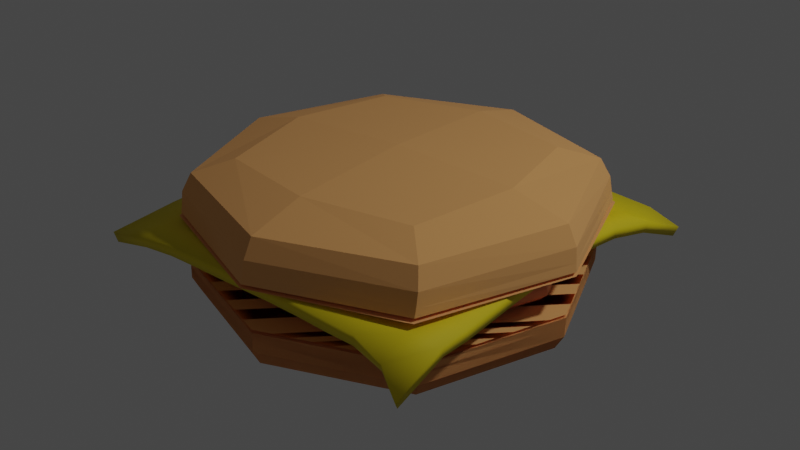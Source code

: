 # Source: hamburguer.blend  (saved by Blender 3.3.6; exported with 4.5.12 LTS)
import bpy
from mathutils import Matrix  # noqa: F401  (used for matrix-valued properties, if any)

bpy.ops.wm.read_factory_settings(use_empty=True)
scene = bpy.context.scene
scene.name = 'Scene'

# ---- collections
col_collection = bpy.data.collections.new('Collection'); scene.collection.children.link(col_collection)

# ---- materials (node trees are filled in below, after node groups)
mat_bunmaterial = bpy.data.materials.new('bunMaterial')
mat_bunmaterial.alpha_threshold = 0.0
mat_bunmaterial.use_transparent_shadow = False
mat_bunmaterial.roughness = 0.5
mat_bunmaterial.line_color = (0.0, 0.0, 0.0, 1.0)
mat_material = bpy.data.materials.new('Material')
mat_material.use_transparent_shadow = False
mat_cheesematerial = bpy.data.materials.new('cheeseMaterial')
mat_cheesematerial.use_transparent_shadow = False

# ---- node groups
ng_auto_smooth = bpy.data.node_groups.new('Auto Smooth', 'GeometryNodeTree')
_s = ng_auto_smooth.interface.new_socket(name='Geometry', in_out='OUTPUT', socket_type='NodeSocketGeometry')
_s = ng_auto_smooth.interface.new_socket(name='Geometry', in_out='INPUT', socket_type='NodeSocketGeometry')
_s = ng_auto_smooth.interface.new_socket(name='Angle', in_out='INPUT', socket_type='NodeSocketFloat')
_s.subtype = 'ANGLE'
_s.min_value = 0.0
_s.max_value = 3.142
ng_auto_smooth.is_modifier = True
_N = ng_auto_smooth.nodes; _L = ng_auto_smooth.links
n0 = _N.new('NodeGroupOutput'); n0.name = 'Group Output'; n0.location = (480, -100)
n1 = _N.new('NodeGroupInput'); n1.name = 'Group Input'; n1.location = (-420, -300)
n2 = _N.new('NodeGroupInput'); n2.name = 'Group Input.001'; n2.location = (-60, -100)
n3 = _N.new('GeometryNodeSetShadeSmooth'); n3.name = 'Set Shade Smooth'; n3.location = (120, -100)
n3.domain = 'EDGE'
n4 = _N.new('GeometryNodeSetShadeSmooth'); n4.name = 'Set Shade Smooth.001'; n4.location = (300, -100)
n5 = _N.new('GeometryNodeInputMeshEdgeAngle'); n5.name = 'Edge Angle'; n5.location = (-420, -220)
n6 = _N.new('GeometryNodeInputEdgeSmooth'); n6.name = 'Is Edge Smooth'; n6.location = (-60, -160)
n7 = _N.new('GeometryNodeInputShadeSmooth'); n7.name = 'Is Face Smooth'; n7.location = (-240, -340)
n8 = _N.new('FunctionNodeBooleanMath'); n8.name = 'Boolean Math'; n8.location = (-60, -220)
n9 = _N.new('FunctionNodeCompare'); n9.name = 'Compare'; n9.location = (-240, -180)
n9.operation = 'LESS_EQUAL'
_L.new(n5.outputs[0], n9.inputs[0])
_L.new(n4.outputs[0], n0.inputs[0])
_L.new(n1.outputs[1], n9.inputs[1])
_L.new(n9.outputs[0], n8.inputs[0])
_L.new(n7.outputs[0], n8.inputs[1])
_L.new(n2.outputs[0], n3.inputs[0])
_L.new(n6.outputs[0], n3.inputs[1])
_L.new(n3.outputs[0], n4.inputs[0])
_L.new(n8.outputs[0], n3.inputs[2])
n0.is_active_output = True

# ---- material node trees
mat_bunmaterial.use_nodes = True; mat_bunmaterial.node_tree.nodes.clear()
_N = mat_bunmaterial.node_tree.nodes; _L = mat_bunmaterial.node_tree.links
n0 = _N.new('ShaderNodeOutputMaterial'); n0.name = 'Material Output'; n0.location = (300, 300)
n1 = _N.new('ShaderNodeBsdfPrincipled'); n1.name = 'Principled BSDF'; n1.location = (10, 300)
n1.distribution = 'GGX'
n1.subsurface_method = 'RANDOM_WALK_SKIN'
n1.inputs[0].default_value = (0.906, 0.4392, 0.148, 1.0)
n1.inputs[2].default_value = 1.0
n1.inputs[3].default_value = 1.45
n1.inputs[27].default_value = (0.0, 0.0, 0.0, 1.0)
n1.inputs[28].default_value = 1.0
_L.new(n1.outputs[0], n0.inputs[0])
n0.is_active_output = True
mat_material.use_nodes = True; mat_material.node_tree.nodes.clear()
_N = mat_material.node_tree.nodes; _L = mat_material.node_tree.links
n0 = _N.new('ShaderNodeBsdfPrincipled'); n0.name = 'Principled BSDF'; n0.location = (10, 300)
n0.distribution = 'GGX'
n0.subsurface_method = 'RANDOM_WALK_SKIN'
n0.inputs[0].default_value = (0.8, 0.2413, 0.0891, 1.0)
n0.inputs[3].default_value = 1.45
n0.inputs[27].default_value = (0.0, 0.0, 0.0, 1.0)
n0.inputs[28].default_value = 1.0
n1 = _N.new('ShaderNodeOutputMaterial'); n1.name = 'Material Output'; n1.location = (300, 300)
_L.new(n0.outputs[0], n1.inputs[0])
n1.is_active_output = True
mat_cheesematerial.use_nodes = True; mat_cheesematerial.node_tree.nodes.clear()
_N = mat_cheesematerial.node_tree.nodes; _L = mat_cheesematerial.node_tree.links
n0 = _N.new('ShaderNodeBsdfPrincipled'); n0.name = 'Principled BSDF'; n0.location = (10, 300)
n0.distribution = 'GGX'
n0.subsurface_method = 'RANDOM_WALK_SKIN'
n0.inputs[0].default_value = (0.8, 0.6356, 0.0, 1.0)
n0.inputs[2].default_value = 0.7067
n0.inputs[3].default_value = 1.45
n0.inputs[27].default_value = (0.0, 0.0, 0.0, 1.0)
n0.inputs[28].default_value = 1.0
n1 = _N.new('ShaderNodeOutputMaterial'); n1.name = 'Material Output'; n1.location = (300, 300)
_L.new(n0.outputs[0], n1.inputs[0])
n1.is_active_output = True

# ---- world
world_world = bpy.data.worlds.new('World'); scene.world = world_world
world_world.use_nodes = True; world_world.node_tree.nodes.clear()
_N = world_world.node_tree.nodes; _L = world_world.node_tree.links
n0 = _N.new('ShaderNodeOutputWorld'); n0.name = 'World Output'; n0.location = (300, 300)
n1 = _N.new('ShaderNodeBackground'); n1.name = 'Background'; n1.location = (10, 300)
n1.inputs[0].default_value = (0.05088, 0.05088, 0.05088, 1.0)
_L.new(n1.outputs[0], n0.inputs[0])
n0.is_active_output = True
world_world.color = (0.05088, 0.05088, 0.05088)
world_world.use_sun_shadow = False
world_world.sun_shadow_jitter_overblur = 0.0

# ---- lights
light_point = bpy.data.lights.new('Point', 'POINT')
light_point.transmission_factor = 0.0
light_point.energy = 20.1
light_point.shadow_soft_size = 0.25
light_point.shadow_maximum_resolution = 0.006
light_point.use_absolute_resolution = True
light_point_001 = bpy.data.lights.new('Point.001', 'POINT')
light_point_001.color = (0.9725, 0.9793, 1.0)
light_point_001.transmission_factor = 0.0
light_point_001.energy = 800.0
light_point_001.shadow_soft_size = 0.25
light_point_001.shadow_maximum_resolution = 0.006
light_point_001.use_absolute_resolution = True

# ---- meshes
me_cube_001 = bpy.data.meshes.new('Cube.001')
me_cube_001.from_pydata([(-2.012, -2.003, 0.6271), (-2.0, -2.0, 1.036), (-2.012, 0.9968, 0.6271), (-2.0, 1.0, 1.036), (0.9883, -2.003, 0.6271), (1.0, -2.0, 1.036), (0.9883, 0.9968, 0.6271), (1.0, 1.0, 1.036), (-2.0, -2.0, 1.036), (-2.0, 1.0, 1.036), (1.0, 1.0, 1.036), (1.0, -2.0, 1.036), (-2.001, 0.9999, 0.8881), (0.9995, 0.9999, 0.8881), (0.9995, -2.0, 0.8881), (-2.001, -2.0, 0.8881), (-2.0, -2.0, 1.036), (-2.0, 1.0, 1.036), (1.0, -2.0, 1.036), (1.0, 1.0, 1.036)], [], [(8, 1, 3, 9), (9, 3, 7, 10), (10, 7, 5, 11), (11, 5, 1, 8), (2, 6, 4, 0), (7, 3, 1, 5), (14, 11, 8, 15), (13, 10, 11, 14), (12, 9, 10, 13), (15, 8, 9, 12), (0, 15, 12, 2), (2, 12, 13, 6), (6, 13, 14, 4), (4, 14, 15, 0), (19, 17, 16, 18)])
_uv = me_cube_001.uv_layers.new(name='UVMap')
_uv.uv.foreach_set('vector', [0.625, 0.0, 0.625, 0.0, 0.625, 0.25, 0.625, 0.25, 0.625, 0.25, 0.625, 0.25, 0.625, 0.5, 0.625, 0.5, 0.625, 0.5, 0.625, 0.5, 0.625, 0.75, 0.625, 0.75, 0.625, 0.75, 0.625, 0.75, 0.625, 1.0, 0.625, 1.0, 0.125, 0.5, 0.375, 0.5, 0.375, 0.75, 0.125, 0.75, 0.625, 0.5, 0.875, 0.5, 0.875, 0.75, 0.625, 0.75, 0.5375, 0.75, 0.625, 0.75, 0.625, 1.0, 0.5375, 1.0, 0.5375, 0.5, 0.625, 0.5, 0.625, 0.75, 0.5375, 0.75, 0.5375, 0.25, 0.625, 0.25, 0.625, 0.5, 0.5375, 0.5, 0.5375, 0.0, 0.625, 0.0, 0.625, 0.25, 0.5375, 0.25, 0.375, 0.0, 0.5375, 0.0, 0.5375, 0.25, 0.375, 0.25, 0.375, 0.25, 0.5375, 0.25, 0.5375, 0.5, 0.375, 0.5, 0.375, 0.5, 0.5375, 0.5, 0.5375, 0.75, 0.375, 0.75, 0.375, 0.75, 0.5375, 0.75, 0.5375, 1.0, 0.375, 1.0, 0.625, 0.5, 0.875, 0.5, 0.875, 0.75, 0.625, 0.75])
me_cube_001.materials.append(mat_bunmaterial)
me_cube_001.update()
me_cube_003 = bpy.data.meshes.new('Cube.003')
me_cube_003.from_pydata([(-1.843, -1.549, 0.9181), (-1.815, -1.657, 1.188), (-1.718, 0.5644, 0.8871), (-1.766, 0.7011, 1.196), (0.8605, -1.783, 0.9284), (0.809, -1.807, 1.216), (0.8144, 0.8059, 0.9203), (0.8103, 0.7888, 1.216), (-1.815, -1.657, 1.188), (-1.766, 0.7011, 1.196), (0.8103, 0.7888, 1.216), (0.809, -1.807, 1.216), (-1.79, 0.6991, 1.102), (0.8587, 0.8376, 1.149), (0.8683, -1.87, 1.149), (-1.845, -1.672, 1.101), (-1.815, -1.657, 1.188), (-1.766, 0.7011, 1.196), (0.809, -1.807, 1.216), (0.8103, 0.7888, 1.216), (-1.745, 0.6421, 1.002), (0.8717, 0.8607, 1.073), (0.9054, -1.883, 1.074), (-1.845, -1.643, 1.03)], [], [(8, 1, 3, 9), (9, 3, 7, 10), (10, 7, 5, 11), (11, 5, 1, 8), (2, 6, 4, 0), (7, 3, 1, 5), (14, 11, 8, 15), (13, 10, 11, 14), (12, 9, 10, 13), (15, 8, 9, 12), (23, 15, 12, 20), (20, 12, 13, 21), (21, 13, 14, 22), (22, 14, 15, 23), (19, 17, 16, 18), (4, 22, 23, 0), (6, 21, 22, 4), (2, 20, 21, 6), (0, 23, 20, 2)])
_uv = me_cube_003.uv_layers.new(name='UVMap')
_uv.uv.foreach_set('vector', [0.625, 0.0, 0.625, 0.0, 0.625, 0.25, 0.625, 0.25, 0.625, 0.25, 0.625, 0.25, 0.625, 0.5, 0.625, 0.5, 0.625, 0.5, 0.625, 0.5, 0.625, 0.75, 0.625, 0.75, 0.625, 0.75, 0.625, 0.75, 0.625, 1.0, 0.625, 1.0, 0.125, 0.5, 0.375, 0.5, 0.375, 0.75, 0.125, 0.75, 0.625, 0.5, 0.875, 0.5, 0.875, 0.75, 0.625, 0.75, 0.5375, 0.75, 0.625, 0.75, 0.625, 1.0, 0.5375, 1.0, 0.5375, 0.5, 0.625, 0.5, 0.625, 0.75, 0.5375, 0.75, 0.5375, 0.25, 0.625, 0.25, 0.625, 0.5, 0.5375, 0.5, 0.5375, 0.0, 0.625, 0.0, 0.625, 0.25, 0.5375, 0.25, 0.4827, 0.0, 0.5375, 0.0, 0.5375, 0.25, 0.4827, 0.25, 0.4827, 0.25, 0.5375, 0.25, 0.5375, 0.5, 0.4827, 0.5, 0.4827, 0.5, 0.5375, 0.5, 0.5375, 0.75, 0.4827, 0.75, 0.4827, 0.75, 0.5375, 0.75, 0.5375, 1.0, 0.4827, 1.0, 0.625, 0.5, 0.875, 0.5, 0.875, 0.75, 0.625, 0.75, 0.375, 0.75, 0.4827, 0.75, 0.4827, 1.0, 0.375, 1.0, 0.375, 0.5, 0.4827, 0.5, 0.4827, 0.75, 0.375, 0.75, 0.375, 0.25, 0.4827, 0.25, 0.4827, 0.5, 0.375, 0.5, 0.375, 0.0, 0.4827, 0.0, 0.4827, 0.25, 0.375, 0.25])
me_cube_003.materials.append(mat_material)
me_cube_003.update()
me_plane = bpy.data.meshes.new('Plane')
me_plane.from_pydata([(-0.5978, -4.806, -0.4596), (2.04, -4.943, -0.5946), (-0.5978, -2.313, -0.4596), (2.303, -2.169, -0.5073), (-0.4617, -2.566, -0.365), (-0.3877, -2.818, -0.3106), (-0.3646, -3.06, -0.293), (-0.3637, -3.288, -0.2928), (-0.3637, -3.514, -0.2928), (-0.3637, -3.741, -0.2928), (-0.3632, -3.968, -0.2903), (-0.3696, -4.199, -0.2881), (-0.4108, -4.419, -0.3171), (-0.4883, -4.62, -0.3787), (-0.2365, -4.832, -0.3674), (0.06421, -4.856, -0.3138), (0.3149, -4.872, -0.2939), (0.5426, -4.874, -0.2928), (0.7692, -4.874, -0.2928), (0.9957, -4.874, -0.2932), (1.222, -4.874, -0.2994), (1.45, -4.876, -0.3114), (1.678, -4.877, -0.3239), (1.898, -4.898, -0.417), (2.134, -4.65, -0.3303), (2.133, -4.423, -0.3227), (2.132, -4.195, -0.3102), (2.13, -3.968, -0.2987), (2.129, -3.741, -0.2932), (2.129, -3.514, -0.2928), (2.129, -3.288, -0.2928), (2.128, -3.06, -0.2938), (2.156, -2.807, -0.3107), (2.239, -2.525, -0.3569), (2.123, -2.282, -0.365), (1.837, -2.336, -0.312), (1.531, -2.366, -0.2915), (1.235, -2.379, -0.2921), (0.9958, -2.381, -0.2928), (0.7692, -2.381, -0.2928), (0.5426, -2.381, -0.2928), (0.3151, -2.38, -0.293), (0.06486, -2.365, -0.3107), (-0.2359, -2.34, -0.3646), (-0.2079, -4.626, -0.3354), (-0.1558, -4.43, -0.268), (-0.1305, -4.21, -0.2503), (-0.1353, -3.971, -0.2835), (-0.1371, -3.741, -0.2928), (-0.1371, -3.514, -0.2928), (-0.1371, -3.288, -0.2928), (-0.1368, -3.061, -0.2902), (-0.148, -2.825, -0.2905), (-0.1921, -2.578, -0.324), (0.0728, -4.64, -0.2975), (0.09398, -4.434, -0.2524), (0.09809, -4.21, -0.2492), (0.09131, -3.971, -0.2835), (0.08945, -3.741, -0.2928), (0.08945, -3.514, -0.2928), (0.08945, -3.288, -0.2928), (0.09011, -3.062, -0.2897), (0.09002, -2.835, -0.2803), (0.07846, -2.598, -0.2906), (0.3163, -4.648, -0.2905), (0.3179, -4.424, -0.2836), (0.3179, -4.197, -0.2832), (0.3165, -3.968, -0.2902), (0.316, -3.741, -0.2928), (0.316, -3.514, -0.2928), (0.316, -3.288, -0.2928), (0.3162, -3.061, -0.292), (0.3167, -2.835, -0.2896), (0.3164, -2.608, -0.2903), (0.5426, -4.647, -0.2928), (0.5426, -4.42, -0.2928), (0.5426, -4.194, -0.2928), (0.5426, -3.967, -0.2928), (0.5426, -3.741, -0.2928), (0.5426, -3.514, -0.2928), (0.5426, -3.288, -0.2928), (0.5426, -3.061, -0.2928), (0.5426, -2.834, -0.2928), (0.5426, -2.608, -0.2928), (0.7692, -4.647, -0.2928), (0.7692, -4.42, -0.2928), (0.7692, -4.194, -0.2928), (0.7692, -3.967, -0.2928), (0.7692, -3.741, -0.2928), (0.7692, -3.514, -0.2928), (0.7692, -3.288, -0.2928), (0.7692, -3.061, -0.2928), (0.7692, -2.834, -0.2928), (0.7692, -2.608, -0.2928), (0.9958, -4.647, -0.2934), (0.9958, -4.42, -0.2931), (0.9958, -4.194, -0.2928), (0.9958, -3.967, -0.2928), (0.9958, -3.741, -0.2928), (0.9958, -3.514, -0.2928), (0.9958, -3.288, -0.2928), (0.9958, -3.061, -0.2928), (0.9958, -2.834, -0.2928), (0.9958, -2.608, -0.2928), (1.222, -4.648, -0.2999), (1.222, -4.421, -0.2978), (1.222, -4.194, -0.2948), (1.222, -3.967, -0.2929), (1.222, -3.741, -0.2928), (1.222, -3.514, -0.2928), (1.222, -3.288, -0.2928), (1.222, -3.061, -0.2928), (1.222, -2.834, -0.2928), (1.226, -2.607, -0.2926), (1.45, -4.649, -0.3124), (1.45, -4.422, -0.3079), (1.449, -4.195, -0.3005), (1.449, -3.968, -0.2948), (1.449, -3.741, -0.2928), (1.449, -3.514, -0.2928), (1.449, -3.288, -0.2928), (1.449, -3.061, -0.2928), (1.46, -2.832, -0.2922), (1.501, -2.598, -0.2906), (1.678, -4.65, -0.3253), (1.678, -4.423, -0.3187), (1.677, -4.195, -0.3076), (1.676, -3.968, -0.2977), (1.675, -3.741, -0.2931), (1.675, -3.514, -0.2928), (1.675, -3.288, -0.2928), (1.676, -3.061, -0.2928), (1.715, -2.824, -0.2934), (1.785, -2.575, -0.3034), (1.906, -4.651, -0.3327), (1.906, -4.423, -0.3247), (1.905, -4.195, -0.3116), (1.903, -3.968, -0.2995), (1.902, -3.741, -0.2934), (1.902, -3.514, -0.2928), (1.902, -3.288, -0.2928), (1.905, -3.06, -0.2929), (1.95, -2.811, -0.3037), (2.043, -2.542, -0.3333)], [], [(143, 33, 3, 34), (4, 53, 43, 2), (53, 63, 42, 43), (63, 73, 41, 42), (73, 83, 40, 41), (83, 93, 39, 40), (93, 103, 38, 39), (103, 113, 37, 38), (113, 123, 36, 37), (123, 133, 35, 36), (133, 143, 34, 35), (0, 14, 44, 13), (13, 44, 45, 12), (12, 45, 46, 11), (11, 46, 47, 10), (10, 47, 48, 9), (9, 48, 49, 8), (8, 49, 50, 7), (7, 50, 51, 6), (6, 51, 52, 5), (5, 52, 53, 4), (14, 15, 54, 44), (44, 54, 55, 45), (45, 55, 56, 46), (46, 56, 57, 47), (47, 57, 58, 48), (48, 58, 59, 49), (49, 59, 60, 50), (50, 60, 61, 51), (51, 61, 62, 52), (52, 62, 63, 53), (15, 16, 64, 54), (54, 64, 65, 55), (55, 65, 66, 56), (56, 66, 67, 57), (57, 67, 68, 58), (58, 68, 69, 59), (59, 69, 70, 60), (60, 70, 71, 61), (61, 71, 72, 62), (62, 72, 73, 63), (16, 17, 74, 64), (64, 74, 75, 65), (65, 75, 76, 66), (66, 76, 77, 67), (67, 77, 78, 68), (68, 78, 79, 69), (69, 79, 80, 70), (70, 80, 81, 71), (71, 81, 82, 72), (72, 82, 83, 73), (17, 18, 84, 74), (74, 84, 85, 75), (75, 85, 86, 76), (76, 86, 87, 77), (77, 87, 88, 78), (78, 88, 89, 79), (79, 89, 90, 80), (80, 90, 91, 81), (81, 91, 92, 82), (82, 92, 93, 83), (18, 19, 94, 84), (84, 94, 95, 85), (85, 95, 96, 86), (86, 96, 97, 87), (87, 97, 98, 88), (88, 98, 99, 89), (89, 99, 100, 90), (90, 100, 101, 91), (91, 101, 102, 92), (92, 102, 103, 93), (19, 20, 104, 94), (94, 104, 105, 95), (95, 105, 106, 96), (96, 106, 107, 97), (97, 107, 108, 98), (98, 108, 109, 99), (99, 109, 110, 100), (100, 110, 111, 101), (101, 111, 112, 102), (102, 112, 113, 103), (20, 21, 114, 104), (104, 114, 115, 105), (105, 115, 116, 106), (106, 116, 117, 107), (107, 117, 118, 108), (108, 118, 119, 109), (109, 119, 120, 110), (110, 120, 121, 111), (111, 121, 122, 112), (112, 122, 123, 113), (21, 22, 124, 114), (114, 124, 125, 115), (115, 125, 126, 116), (116, 126, 127, 117), (117, 127, 128, 118), (118, 128, 129, 119), (119, 129, 130, 120), (120, 130, 131, 121), (121, 131, 132, 122), (122, 132, 133, 123), (22, 23, 134, 124), (124, 134, 135, 125), (125, 135, 136, 126), (126, 136, 137, 127), (127, 137, 138, 128), (128, 138, 139, 129), (129, 139, 140, 130), (130, 140, 141, 131), (131, 141, 142, 132), (132, 142, 143, 133), (23, 1, 24, 134), (134, 24, 25, 135), (135, 25, 26, 136), (136, 26, 27, 137), (137, 27, 28, 138), (138, 28, 29, 139), (139, 29, 30, 140), (140, 30, 31, 141), (141, 31, 32, 142), (142, 32, 33, 143)])
me_plane.polygons.foreach_set('use_smooth', [True] * 121)
_uv = me_plane.uv_layers.new(name='UVMap')
_uv.uv.foreach_set('vector', [0.9091, 0.9091, 1.0, 0.9091, 1.0, 1.0, 0.9091, 1.0, 0.0, 0.9091, 0.09091, 0.9091, 0.09091, 1.0, 0.0, 1.0, 0.09091, 0.9091, 0.1818, 0.9091, 0.1818, 1.0, 0.09091, 1.0, 0.1818, 0.9091, 0.2727, 0.9091, 0.2727, 1.0, 0.1818, 1.0, 0.2727, 0.9091, 0.3636, 0.9091, 0.3636, 1.0, 0.2727, 1.0, 0.3636, 0.9091, 0.4545, 0.9091, 0.4545, 1.0, 0.3636, 1.0, 0.4545, 0.9091, 0.5455, 0.9091, 0.5455, 1.0, 0.4545, 1.0, 0.5455, 0.9091, 0.6364, 0.9091, 0.6364, 1.0, 0.5455, 1.0, 0.6364, 0.9091, 0.7273, 0.9091, 0.7273, 1.0, 0.6364, 1.0, 0.7273, 0.9091, 0.8182, 0.9091, 0.8182, 1.0, 0.7273, 1.0, 0.8182, 0.9091, 0.9091, 0.9091, 0.9091, 1.0, 0.8182, 1.0, 0.0, 0.0, 0.09091, 0.0, 0.09091, 0.09091, 0.0, 0.09091, 0.0, 0.09091, 0.09091, 0.09091, 0.09091, 0.1818, 0.0, 0.1818, 0.0, 0.1818, 0.09091, 0.1818, 0.09091, 0.2727, 0.0, 0.2727, 0.0, 0.2727, 0.09091, 0.2727, 0.09091, 0.3636, 0.0, 0.3636, 0.0, 0.3636, 0.09091, 0.3636, 0.09091, 0.4545, 0.0, 0.4545, 0.0, 0.4545, 0.09091, 0.4545, 0.09091, 0.5455, 0.0, 0.5455, 0.0, 0.5455, 0.09091, 0.5455, 0.09091, 0.6364, 0.0, 0.6364, 0.0, 0.6364, 0.09091, 0.6364, 0.09091, 0.7273, 0.0, 0.7273, 0.0, 0.7273, 0.09091, 0.7273, 0.09091, 0.8182, 0.0, 0.8182, 0.0, 0.8182, 0.09091, 0.8182, 0.09091, 0.9091, 0.0, 0.9091, 0.09091, 0.0, 0.1818, 0.0, 0.1818, 0.09091, 0.09091, 0.09091, 0.09091, 0.09091, 0.1818, 0.09091, 0.1818, 0.1818, 0.09091, 0.1818, 0.09091, 0.1818, 0.1818, 0.1818, 0.1818, 0.2727, 0.09091, 0.2727, 0.09091, 0.2727, 0.1818, 0.2727, 0.1818, 0.3636, 0.09091, 0.3636, 0.09091, 0.3636, 0.1818, 0.3636, 0.1818, 0.4545, 0.09091, 0.4545, 0.09091, 0.4545, 0.1818, 0.4545, 0.1818, 0.5455, 0.09091, 0.5455, 0.09091, 0.5455, 0.1818, 0.5455, 0.1818, 0.6364, 0.09091, 0.6364, 0.09091, 0.6364, 0.1818, 0.6364, 0.1818, 0.7273, 0.09091, 0.7273, 0.09091, 0.7273, 0.1818, 0.7273, 0.1818, 0.8182, 0.09091, 0.8182, 0.09091, 0.8182, 0.1818, 0.8182, 0.1818, 0.9091, 0.09091, 0.9091, 0.1818, 0.0, 0.2727, 0.0, 0.2727, 0.09091, 0.1818, 0.09091, 0.1818, 0.09091, 0.2727, 0.09091, 0.2727, 0.1818, 0.1818, 0.1818, 0.1818, 0.1818, 0.2727, 0.1818, 0.2727, 0.2727, 0.1818, 0.2727, 0.1818, 0.2727, 0.2727, 0.2727, 0.2727, 0.3636, 0.1818, 0.3636, 0.1818, 0.3636, 0.2727, 0.3636, 0.2727, 0.4545, 0.1818, 0.4545, 0.1818, 0.4545, 0.2727, 0.4545, 0.2727, 0.5455, 0.1818, 0.5455, 0.1818, 0.5455, 0.2727, 0.5455, 0.2727, 0.6364, 0.1818, 0.6364, 0.1818, 0.6364, 0.2727, 0.6364, 0.2727, 0.7273, 0.1818, 0.7273, 0.1818, 0.7273, 0.2727, 0.7273, 0.2727, 0.8182, 0.1818, 0.8182, 0.1818, 0.8182, 0.2727, 0.8182, 0.2727, 0.9091, 0.1818, 0.9091, 0.2727, 0.0, 0.3636, 0.0, 0.3636, 0.09091, 0.2727, 0.09091, 0.2727, 0.09091, 0.3636, 0.09091, 0.3636, 0.1818, 0.2727, 0.1818, 0.2727, 0.1818, 0.3636, 0.1818, 0.3636, 0.2727, 0.2727, 0.2727, 0.2727, 0.2727, 0.3636, 0.2727, 0.3636, 0.3636, 0.2727, 0.3636, 0.2727, 0.3636, 0.3636, 0.3636, 0.3636, 0.4545, 0.2727, 0.4545, 0.2727, 0.4545, 0.3636, 0.4545, 0.3636, 0.5455, 0.2727, 0.5455, 0.2727, 0.5455, 0.3636, 0.5455, 0.3636, 0.6364, 0.2727, 0.6364, 0.2727, 0.6364, 0.3636, 0.6364, 0.3636, 0.7273, 0.2727, 0.7273, 0.2727, 0.7273, 0.3636, 0.7273, 0.3636, 0.8182, 0.2727, 0.8182, 0.2727, 0.8182, 0.3636, 0.8182, 0.3636, 0.9091, 0.2727, 0.9091, 0.3636, 0.0, 0.4545, 0.0, 0.4545, 0.09091, 0.3636, 0.09091, 0.3636, 0.09091, 0.4545, 0.09091, 0.4545, 0.1818, 0.3636, 0.1818, 0.3636, 0.1818, 0.4545, 0.1818, 0.4545, 0.2727, 0.3636, 0.2727, 0.3636, 0.2727, 0.4545, 0.2727, 0.4545, 0.3636, 0.3636, 0.3636, 0.3636, 0.3636, 0.4545, 0.3636, 0.4545, 0.4545, 0.3636, 0.4545, 0.3636, 0.4545, 0.4545, 0.4545, 0.4545, 0.5455, 0.3636, 0.5455, 0.3636, 0.5455, 0.4545, 0.5455, 0.4545, 0.6364, 0.3636, 0.6364, 0.3636, 0.6364, 0.4545, 0.6364, 0.4545, 0.7273, 0.3636, 0.7273, 0.3636, 0.7273, 0.4545, 0.7273, 0.4545, 0.8182, 0.3636, 0.8182, 0.3636, 0.8182, 0.4545, 0.8182, 0.4545, 0.9091, 0.3636, 0.9091, 0.4545, 0.0, 0.5455, 0.0, 0.5455, 0.09091, 0.4545, 0.09091, 0.4545, 0.09091, 0.5455, 0.09091, 0.5455, 0.1818, 0.4545, 0.1818, 0.4545, 0.1818, 0.5455, 0.1818, 0.5455, 0.2727, 0.4545, 0.2727, 0.4545, 0.2727, 0.5455, 0.2727, 0.5455, 0.3636, 0.4545, 0.3636, 0.4545, 0.3636, 0.5455, 0.3636, 0.5455, 0.4545, 0.4545, 0.4545, 0.4545, 0.4545, 0.5455, 0.4545, 0.5455, 0.5455, 0.4545, 0.5455, 0.4545, 0.5455, 0.5455, 0.5455, 0.5455, 0.6364, 0.4545, 0.6364, 0.4545, 0.6364, 0.5455, 0.6364, 0.5455, 0.7273, 0.4545, 0.7273, 0.4545, 0.7273, 0.5455, 0.7273, 0.5455, 0.8182, 0.4545, 0.8182, 0.4545, 0.8182, 0.5455, 0.8182, 0.5455, 0.9091, 0.4545, 0.9091, 0.5455, 0.0, 0.6364, 0.0, 0.6364, 0.09091, 0.5455, 0.09091, 0.5455, 0.09091, 0.6364, 0.09091, 0.6364, 0.1818, 0.5455, 0.1818, 0.5455, 0.1818, 0.6364, 0.1818, 0.6364, 0.2727, 0.5455, 0.2727, 0.5455, 0.2727, 0.6364, 0.2727, 0.6364, 0.3636, 0.5455, 0.3636, 0.5455, 0.3636, 0.6364, 0.3636, 0.6364, 0.4545, 0.5455, 0.4545, 0.5455, 0.4545, 0.6364, 0.4545, 0.6364, 0.5455, 0.5455, 0.5455, 0.5455, 0.5455, 0.6364, 0.5455, 0.6364, 0.6364, 0.5455, 0.6364, 0.5455, 0.6364, 0.6364, 0.6364, 0.6364, 0.7273, 0.5455, 0.7273, 0.5455, 0.7273, 0.6364, 0.7273, 0.6364, 0.8182, 0.5455, 0.8182, 0.5455, 0.8182, 0.6364, 0.8182, 0.6364, 0.9091, 0.5455, 0.9091, 0.6364, 0.0, 0.7273, 0.0, 0.7273, 0.09091, 0.6364, 0.09091, 0.6364, 0.09091, 0.7273, 0.09091, 0.7273, 0.1818, 0.6364, 0.1818, 0.6364, 0.1818, 0.7273, 0.1818, 0.7273, 0.2727, 0.6364, 0.2727, 0.6364, 0.2727, 0.7273, 0.2727, 0.7273, 0.3636, 0.6364, 0.3636, 0.6364, 0.3636, 0.7273, 0.3636, 0.7273, 0.4545, 0.6364, 0.4545, 0.6364, 0.4545, 0.7273, 0.4545, 0.7273, 0.5455, 0.6364, 0.5455, 0.6364, 0.5455, 0.7273, 0.5455, 0.7273, 0.6364, 0.6364, 0.6364, 0.6364, 0.6364, 0.7273, 0.6364, 0.7273, 0.7273, 0.6364, 0.7273, 0.6364, 0.7273, 0.7273, 0.7273, 0.7273, 0.8182, 0.6364, 0.8182, 0.6364, 0.8182, 0.7273, 0.8182, 0.7273, 0.9091, 0.6364, 0.9091, 0.7273, 0.0, 0.8182, 0.0, 0.8182, 0.09091, 0.7273, 0.09091, 0.7273, 0.09091, 0.8182, 0.09091, 0.8182, 0.1818, 0.7273, 0.1818, 0.7273, 0.1818, 0.8182, 0.1818, 0.8182, 0.2727, 0.7273, 0.2727, 0.7273, 0.2727, 0.8182, 0.2727, 0.8182, 0.3636, 0.7273, 0.3636, 0.7273, 0.3636, 0.8182, 0.3636, 0.8182, 0.4545, 0.7273, 0.4545, 0.7273, 0.4545, 0.8182, 0.4545, 0.8182, 0.5455, 0.7273, 0.5455, 0.7273, 0.5455, 0.8182, 0.5455, 0.8182, 0.6364, 0.7273, 0.6364, 0.7273, 0.6364, 0.8182, 0.6364, 0.8182, 0.7273, 0.7273, 0.7273, 0.7273, 0.7273, 0.8182, 0.7273, 0.8182, 0.8182, 0.7273, 0.8182, 0.7273, 0.8182, 0.8182, 0.8182, 0.8182, 0.9091, 0.7273, 0.9091, 0.8182, 0.0, 0.9091, 0.0, 0.9091, 0.09091, 0.8182, 0.09091, 0.8182, 0.09091, 0.9091, 0.09091, 0.9091, 0.1818, 0.8182, 0.1818, 0.8182, 0.1818, 0.9091, 0.1818, 0.9091, 0.2727, 0.8182, 0.2727, 0.8182, 0.2727, 0.9091, 0.2727, 0.9091, 0.3636, 0.8182, 0.3636, 0.8182, 0.3636, 0.9091, 0.3636, 0.9091, 0.4545, 0.8182, 0.4545, 0.8182, 0.4545, 0.9091, 0.4545, 0.9091, 0.5455, 0.8182, 0.5455, 0.8182, 0.5455, 0.9091, 0.5455, 0.9091, 0.6364, 0.8182, 0.6364, 0.8182, 0.6364, 0.9091, 0.6364, 0.9091, 0.7273, 0.8182, 0.7273, 0.8182, 0.7273, 0.9091, 0.7273, 0.9091, 0.8182, 0.8182, 0.8182, 0.8182, 0.8182, 0.9091, 0.8182, 0.9091, 0.9091, 0.8182, 0.9091, 0.9091, 0.0, 0.9663, 0.0, 1.0, 0.09091, 0.9091, 0.09091, 0.9091, 0.09091, 1.0, 0.09091, 1.0, 0.1818, 0.9091, 0.1818, 0.9091, 0.1818, 1.0, 0.1818, 1.0, 0.2727, 0.9091, 0.2727, 0.9091, 0.2727, 1.0, 0.2727, 1.0, 0.3636, 0.9091, 0.3636, 0.9091, 0.3636, 1.0, 0.3636, 1.0, 0.4545, 0.9091, 0.4545, 0.9091, 0.4545, 1.0, 0.4545, 1.0, 0.5455, 0.9091, 0.5455, 0.9091, 0.5455, 1.0, 0.5455, 1.0, 0.6364, 0.9091, 0.6364, 0.9091, 0.6364, 1.0, 0.6364, 1.0, 0.7273, 0.9091, 0.7273, 0.9091, 0.7273, 1.0, 0.7273, 1.0, 0.8182, 0.9091, 0.8182, 0.9091, 0.8182, 1.0, 0.8182, 1.0, 0.9091, 0.9091, 0.9091])
me_plane.materials.append(mat_cheesematerial)
me_plane.update()
me_cube_004 = bpy.data.meshes.new('Cube.004')
me_cube_004.from_pydata([(-1.997, -1.983, 0.5382), (-2.054, -1.991, 1.058), (-1.997, 1.017, 0.5382), (-2.067, 0.9884, 1.039), (1.003, -1.983, 0.5382), (1.114, -2.058, 1.039), (1.003, 1.017, 0.5382), (0.9643, 1.098, 1.056), (-2.054, -1.991, 1.058), (-2.067, 0.9884, 1.039), (0.9643, 1.098, 1.056), (1.114, -2.058, 1.039), (-2.027, 0.9959, 0.8854), (0.9854, 1.041, 0.8925), (1.045, -2.023, 0.8854), (-2.022, -1.996, 0.8929), (-2.054, -1.991, 1.058), (-2.067, 0.9884, 1.039), (1.114, -2.058, 1.039), (0.9643, 1.098, 1.056)], [], [(8, 1, 3, 9), (9, 3, 7, 10), (10, 7, 5, 11), (11, 5, 1, 8), (2, 6, 4, 0), (7, 3, 1, 5), (14, 11, 8, 15), (13, 10, 11, 14), (12, 9, 10, 13), (15, 8, 9, 12), (0, 15, 12, 2), (2, 12, 13, 6), (6, 13, 14, 4), (4, 14, 15, 0), (19, 17, 16, 18)])
_uv = me_cube_004.uv_layers.new(name='UVMap')
_uv.uv.foreach_set('vector', [0.625, 0.0, 0.625, 0.0, 0.625, 0.25, 0.625, 0.25, 0.625, 0.25, 0.625, 0.25, 0.625, 0.5, 0.625, 0.5, 0.625, 0.5, 0.625, 0.5, 0.625, 0.75, 0.625, 0.75, 0.625, 0.75, 0.625, 0.75, 0.625, 1.0, 0.625, 1.0, 0.125, 0.5, 0.375, 0.5, 0.375, 0.75, 0.125, 0.75, 0.625, 0.5, 0.875, 0.5, 0.875, 0.75, 0.625, 0.75, 0.5375, 0.75, 0.625, 0.75, 0.625, 1.0, 0.5375, 1.0, 0.5375, 0.5, 0.625, 0.5, 0.625, 0.75, 0.5375, 0.75, 0.5375, 0.25, 0.625, 0.25, 0.625, 0.5, 0.5375, 0.5, 0.5375, 0.0, 0.625, 0.0, 0.625, 0.25, 0.5375, 0.25, 0.375, 0.0, 0.5375, 0.0, 0.5375, 0.25, 0.375, 0.25, 0.375, 0.25, 0.5375, 0.25, 0.5375, 0.5, 0.375, 0.5, 0.375, 0.5, 0.5375, 0.5, 0.5375, 0.75, 0.375, 0.75, 0.375, 0.75, 0.5375, 0.75, 0.5375, 1.0, 0.375, 1.0, 0.625, 0.5, 0.875, 0.5, 0.875, 0.75, 0.625, 0.75])
me_cube_004.materials.append(mat_bunmaterial)
me_cube_004.update()

# ---- objects
ob_cube = bpy.data.objects.new('Cube', me_cube_001)
ob_point = bpy.data.objects.new('Point', light_point)
ob_point_001 = bpy.data.objects.new('Point.001', light_point_001)
ob_cube_001 = bpy.data.objects.new('Cube.001', me_cube_001)
ob_cube_002 = bpy.data.objects.new('Cube.002', me_cube_003)
ob_plane = bpy.data.objects.new('Plane', me_plane)
ob_cube_003 = bpy.data.objects.new('Cube.003', me_cube_004)

# ---- transforms, parenting, visibility, modifiers, constraints
ob_cube.location = (0.2004, -0.3886, -0.6122)
_m = ob_cube.modifiers.new('Subdivision', 'SUBSURF')
_m.levels = 6
_m.render_levels = 1
ob_point.location = (3.2, 3.611, 3.388)
ob_point.scale = (1.0, -13.81, 1.894)
ob_point_001.location = (5.2, 0.6114, 7.388)
ob_cube_001.location = (0.2004, -0.3886, -0.6122)
_m = ob_cube_001.modifiers.new('Subdivision', 'SUBSURF')
_m.levels = 6
_m.render_levels = 1
ob_cube_002.location = (0.1815, -0.409, -0.533)
_m = ob_cube_002.modifiers.new('Subdivision', 'SUBSURF')
_m.levels = 6
_m.render_levels = 1
_m = ob_cube_002.modifiers.new('Auto Smooth', 'NODES')
_m.node_group = ng_auto_smooth
_gi = [s.identifier for s in ng_auto_smooth.interface.items_tree if s.item_type == 'SOCKET' and s.in_out == 'INPUT']
_m[_gi[1]] = 0.5236  # Angle
ob_plane.location = (-1.181, 2.66, 1.014)
_m = ob_plane.modifiers.new('Solidify', 'SOLIDIFY')
_m.thickness = 0.08
ob_cube_003.location = (0.2328, -1.401, 1.781)
ob_cube_003.rotation_euler = (3.142, -0.0, 0.0)
_m = ob_cube_003.modifiers.new('Subdivision', 'SUBSURF')
_m.levels = 6
_m.render_levels = 1

# ---- collection membership
col_collection.objects.link(ob_cube)
col_collection.objects.link(ob_point)
col_collection.objects.link(ob_point_001)
col_collection.objects.link(ob_cube_001)
col_collection.objects.link(ob_cube_002)
col_collection.objects.link(ob_plane)
col_collection.objects.link(ob_cube_003)

# ---- scene / render settings (as saved in the file)
scene.frame_start = 1; scene.frame_end = 250; scene.frame_set(33)
scene.render.engine = 'BLENDER_EEVEE_NEXT'
scene.cycles.sampling_pattern = 'TABULATED_SOBOL'
scene.cycles.use_light_tree = False
scene.view_settings.view_transform = 'Filmic'
bpy.context.view_layer.update()

# ---- added for rendering (the .blend has no active camera): camera
cam_auto = bpy.data.cameras.new('AutoCamera')
cam_auto.lens = 50.0
cam_auto.sensor_width = 36.0
cam_auto.clip_end = 1000.0
ob_auto_camera = bpy.data.objects.new('AutoCamera', cam_auto)
scene.collection.objects.link(ob_auto_camera)
ob_auto_camera.location = (4.05532, -6.07985, 4.068)
ob_auto_camera.rotation_euler = (1.09748, -7.21219e-08, 0.694738)
scene.camera = ob_auto_camera
bpy.context.view_layer.update()
